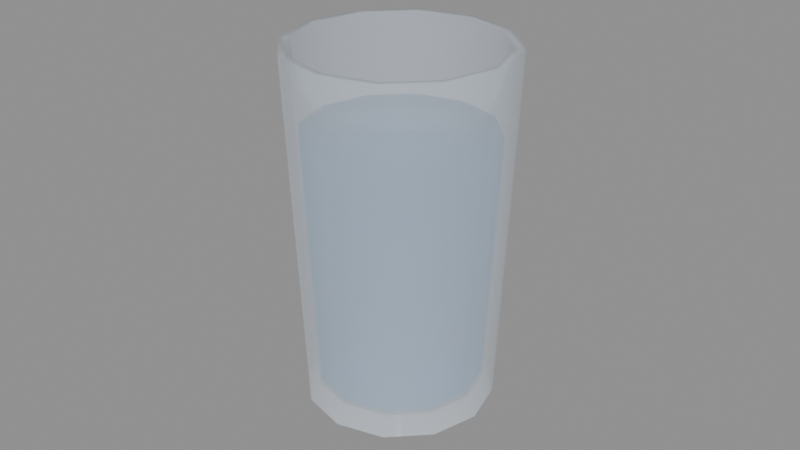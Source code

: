 # Source: vaso_agua.blend  (saved by Blender 5.2.45; exported with 4.5.12 LTS)
import bpy
from mathutils import Matrix  # noqa: F401  (used for matrix-valued properties, if any)

bpy.ops.wm.read_factory_settings(use_empty=True)
scene = bpy.context.scene
scene.name = 'Scene'

# ---- materials (node trees are filled in below, after node groups)
mat_vidrio = bpy.data.materials.new('vidrio')
mat_vidrio.use_backface_culling = True
mat_agua = bpy.data.materials.new('agua')
mat_agua.use_backface_culling = True

# ---- material node trees
mat_vidrio.use_nodes = True; mat_vidrio.node_tree.nodes.clear()
_N = mat_vidrio.node_tree.nodes; _L = mat_vidrio.node_tree.links
n0 = _N.new('ShaderNodeBsdfPrincipled'); n0.name = 'Principled BSDF'; n0.location = (-200, 100)
n0.inputs[0].default_value = (0.7913, 0.8879, 1.0, 1.0)
n0.inputs[2].default_value = 0.05
n0.inputs[4].default_value = 0.28
n0.inputs[10].default_value = 0.005
n1 = _N.new('ShaderNodeOutputMaterial'); n1.name = 'Material Output'; n1.location = (200, 100)
_L.new(n0.outputs[0], n1.inputs[0])
n1.is_active_output = True
mat_agua.use_nodes = True; mat_agua.node_tree.nodes.clear()
_N = mat_agua.node_tree.nodes; _L = mat_agua.node_tree.links
n0 = _N.new('ShaderNodeBsdfPrincipled'); n0.name = 'Principled BSDF'; n0.location = (-200, 100)
n0.inputs[0].default_value = (0.2122, 0.4735, 0.7913, 1.0)
n0.inputs[2].default_value = 0.02
n0.inputs[4].default_value = 0.45
n0.inputs[10].default_value = 0.005
n1 = _N.new('ShaderNodeOutputMaterial'); n1.name = 'Material Output'; n1.location = (200, 100)
_L.new(n0.outputs[0], n1.inputs[0])
n1.is_active_output = True

# ---- meshes
me_vaso_agua = bpy.data.meshes.new('vaso_agua')
me_vaso_agua.from_pydata([(0.0, 0.0, 0.0), (-5.327e-18, 0.029, 0.0), (-0.0145, 0.02511, 0.0), (-0.02511, 0.0145, 0.0), (-0.029, -3.551e-18, 0.0), (-0.02511, -0.0145, 0.0), (-0.0145, -0.02511, 0.0), (1.776e-18, -0.029, 0.0), (0.0145, -0.02511, 0.0), (0.02511, -0.0145, 0.0), (0.029, 0.0, 0.0), (0.02511, 0.0145, 0.0), (0.0145, 0.02511, 0.0), (-6.246e-18, 0.034, 0.11), (-0.017, 0.02944, 0.11), (-0.02944, 0.017, 0.11), (-0.034, -4.164e-18, 0.11), (-0.02944, -0.017, 0.11), (-0.017, -0.02944, 0.11), (2.082e-18, -0.034, 0.11), (0.017, -0.02944, 0.11), (0.02944, -0.017, 0.11), (0.034, 0.0, 0.11), (0.02944, 0.017, 0.11), (0.017, 0.02944, 0.11), (-5.695e-18, 0.031, 0.11), (-0.0155, 0.02685, 0.11), (-0.02685, 0.0155, 0.11), (-0.031, -3.796e-18, 0.11), (-0.02685, -0.0155, 0.11), (-0.0155, -0.02685, 0.11), (1.898e-18, -0.031, 0.11), (0.0155, -0.02685, 0.11), (0.02685, -0.0155, 0.11), (0.031, 0.0, 0.11), (0.02685, 0.0155, 0.11), (0.0155, 0.02685, 0.11), (-4.776e-18, 0.026, 0.006), (-0.013, 0.02252, 0.006), (-0.02252, 0.013, 0.006), (-0.026, -3.184e-18, 0.006), (-0.02252, -0.013, 0.006), (-0.013, -0.02252, 0.006), (1.592e-18, -0.026, 0.006), (0.013, -0.02252, 0.006), (0.02252, -0.013, 0.006), (0.026, 0.0, 0.006), (0.02252, 0.013, 0.006), (0.013, 0.02252, 0.006), (0.0, 0.0, 0.006)], [], [(0, 1, 2), (0, 2, 3), (0, 3, 4), (0, 4, 5), (0, 5, 6), (0, 6, 7), (0, 7, 8), (0, 8, 9), (0, 9, 10), (0, 10, 11), (0, 11, 12), (0, 12, 1), (1, 2, 14, 13), (2, 3, 15, 14), (3, 4, 16, 15), (4, 5, 17, 16), (5, 6, 18, 17), (6, 7, 19, 18), (7, 8, 20, 19), (8, 9, 21, 20), (9, 10, 22, 21), (10, 11, 23, 22), (11, 12, 24, 23), (12, 1, 13, 24), (13, 14, 26, 25), (14, 15, 27, 26), (15, 16, 28, 27), (16, 17, 29, 28), (17, 18, 30, 29), (18, 19, 31, 30), (19, 20, 32, 31), (20, 21, 33, 32), (21, 22, 34, 33), (22, 23, 35, 34), (23, 24, 36, 35), (24, 13, 25, 36), (25, 26, 38, 37), (26, 27, 39, 38), (27, 28, 40, 39), (28, 29, 41, 40), (29, 30, 42, 41), (30, 31, 43, 42), (31, 32, 44, 43), (32, 33, 45, 44), (33, 34, 46, 45), (34, 35, 47, 46), (35, 36, 48, 47), (36, 25, 37, 48), (37, 38, 49), (38, 39, 49), (39, 40, 49), (40, 41, 49), (41, 42, 49), (42, 43, 49), (43, 44, 49), (44, 45, 49), (45, 46, 49), (46, 47, 49), (47, 48, 49), (48, 37, 49)])
me_vaso_agua.polygons.foreach_set('use_smooth', [True] * 60)
_uv = me_vaso_agua.uv_layers.new(name='Float2')
_uv.uv.foreach_set('vector', [0.04167, 0.0, 0.0, 0.1065, 0.08333, 0.1065, 0.125, 0.0, 0.08333, 0.1065, 0.1667, 0.1065, 0.2083, 0.0, 0.1667, 0.1065, 0.25, 0.1065, 0.2917, 0.0, 0.25, 0.1065, 0.3333, 0.1065, 0.375, 0.0, 0.3333, 0.1065, 0.4167, 0.1065, 0.4583, 0.0, 0.4167, 0.1065, 0.5, 0.1065, 0.5417, 0.0, 0.5, 0.1065, 0.5833, 0.1065, 0.625, 0.0, 0.5833, 0.1065, 0.6667, 0.1065, 0.7083, 0.0, 0.6667, 0.1065, 0.75, 0.1065, 0.7917, 0.0, 0.75, 0.1065, 0.8333, 0.1065, 0.875, 0.0, 0.8333, 0.1065, 0.9167, 0.1065, 0.9583, 0.0, 0.9167, 0.1065, 1.0, 0.1065, 0.0, 0.1065, 0.08333, 0.1065, 0.08333, 0.511, 0.0, 0.511, 0.08333, 0.1065, 0.1667, 0.1065, 0.1667, 0.511, 0.08333, 0.511, 0.1667, 0.1065, 0.25, 0.1065, 0.25, 0.511, 0.1667, 0.511, 0.25, 0.1065, 0.3333, 0.1065, 0.3333, 0.511, 0.25, 0.511, 0.3333, 0.1065, 0.4167, 0.1065, 0.4167, 0.511, 0.3333, 0.511, 0.4167, 0.1065, 0.5, 0.1065, 0.5, 0.511, 0.4167, 0.511, 0.5, 0.1065, 0.5833, 0.1065, 0.5833, 0.511, 0.5, 0.511, 0.5833, 0.1065, 0.6667, 0.1065, 0.6667, 0.511, 0.5833, 0.511, 0.6667, 0.1065, 0.75, 0.1065, 0.75, 0.511, 0.6667, 0.511, 0.75, 0.1065, 0.8333, 0.1065, 0.8333, 0.511, 0.75, 0.511, 0.8333, 0.1065, 0.9167, 0.1065, 0.9167, 0.511, 0.8333, 0.511, 0.9167, 0.1065, 1.0, 0.1065, 1.0, 0.511, 0.9167, 0.511, 0.0, 0.511, 0.08333, 0.511, 0.08333, 0.522, 0.0, 0.522, 0.08333, 0.511, 0.1667, 0.511, 0.1667, 0.522, 0.08333, 0.522, 0.1667, 0.511, 0.25, 0.511, 0.25, 0.522, 0.1667, 0.522, 0.25, 0.511, 0.3333, 0.511, 0.3333, 0.522, 0.25, 0.522, 0.3333, 0.511, 0.4167, 0.511, 0.4167, 0.522, 0.3333, 0.522, 0.4167, 0.511, 0.5, 0.511, 0.5, 0.522, 0.4167, 0.522, 0.5, 0.511, 0.5833, 0.511, 0.5833, 0.522, 0.5, 0.522, 0.5833, 0.511, 0.6667, 0.511, 0.6667, 0.522, 0.5833, 0.522, 0.6667, 0.511, 0.75, 0.511, 0.75, 0.522, 0.6667, 0.522, 0.75, 0.511, 0.8333, 0.511, 0.8333, 0.522, 0.75, 0.522, 0.8333, 0.511, 0.9167, 0.511, 0.9167, 0.522, 0.8333, 0.522, 0.9167, 0.511, 1.0, 0.511, 1.0, 0.522, 0.9167, 0.522, 0.0, 0.522, 0.08333, 0.522, 0.08333, 0.9045, 0.0, 0.9045, 0.08333, 0.522, 0.1667, 0.522, 0.1667, 0.9045, 0.08333, 0.9045, 0.1667, 0.522, 0.25, 0.522, 0.25, 0.9045, 0.1667, 0.9045, 0.25, 0.522, 0.3333, 0.522, 0.3333, 0.9045, 0.25, 0.9045, 0.3333, 0.522, 0.4167, 0.522, 0.4167, 0.9045, 0.3333, 0.9045, 0.4167, 0.522, 0.5, 0.522, 0.5, 0.9045, 0.4167, 0.9045, 0.5, 0.522, 0.5833, 0.522, 0.5833, 0.9045, 0.5, 0.9045, 0.5833, 0.522, 0.6667, 0.522, 0.6667, 0.9045, 0.5833, 0.9045, 0.6667, 0.522, 0.75, 0.522, 0.75, 0.9045, 0.6667, 0.9045, 0.75, 0.522, 0.8333, 0.522, 0.8333, 0.9045, 0.75, 0.9045, 0.8333, 0.522, 0.9167, 0.522, 0.9167, 0.9045, 0.8333, 0.9045, 0.9167, 0.522, 1.0, 0.522, 1.0, 0.9045, 0.9167, 0.9045, 0.0, 0.9045, 0.08333, 0.9045, 0.04167, 1.0, 0.08333, 0.9045, 0.1667, 0.9045, 0.125, 1.0, 0.1667, 0.9045, 0.25, 0.9045, 0.2083, 1.0, 0.25, 0.9045, 0.3333, 0.9045, 0.2917, 1.0, 0.3333, 0.9045, 0.4167, 0.9045, 0.375, 1.0, 0.4167, 0.9045, 0.5, 0.9045, 0.4583, 1.0, 0.5, 0.9045, 0.5833, 0.9045, 0.5417, 1.0, 0.5833, 0.9045, 0.6667, 0.9045, 0.625, 1.0, 0.6667, 0.9045, 0.75, 0.9045, 0.7083, 1.0, 0.75, 0.9045, 0.8333, 0.9045, 0.7917, 1.0, 0.8333, 0.9045, 0.9167, 0.9045, 0.875, 1.0, 0.9167, 0.9045, 1.0, 0.9045, 0.9583, 1.0])
me_vaso_agua.materials.append(mat_vidrio)
me_vaso_agua.update()
me_agua = bpy.data.meshes.new('agua')
me_agua.from_pydata([(0.0, 0.0, 0.007), (-4.684e-18, 0.0255, 0.007), (-0.01275, 0.02208, 0.007), (-0.02208, 0.01275, 0.007), (-0.0255, -3.123e-18, 0.007), (-0.02208, -0.01275, 0.007), (-0.01275, -0.02208, 0.007), (1.561e-18, -0.0255, 0.007), (0.01275, -0.02208, 0.007), (0.02208, -0.01275, 0.007), (0.0255, 0.0, 0.007), (0.02208, 0.01275, 0.007), (0.01275, 0.02208, 0.007), (-5.382e-18, 0.0293, 0.085), (-0.01465, 0.02537, 0.085), (-0.02537, 0.01465, 0.085), (-0.0293, -3.588e-18, 0.085), (-0.02537, -0.01465, 0.085), (-0.01465, -0.02537, 0.085), (1.794e-18, -0.0293, 0.085), (0.01465, -0.02537, 0.085), (0.02537, -0.01465, 0.085), (0.0293, 0.0, 0.085), (0.02537, 0.01465, 0.085), (0.01465, 0.02537, 0.085), (0.0, 0.0, 0.085)], [], [(0, 1, 2), (0, 2, 3), (0, 3, 4), (0, 4, 5), (0, 5, 6), (0, 6, 7), (0, 7, 8), (0, 8, 9), (0, 9, 10), (0, 10, 11), (0, 11, 12), (0, 12, 1), (1, 2, 14, 13), (2, 3, 15, 14), (3, 4, 16, 15), (4, 5, 17, 16), (5, 6, 18, 17), (6, 7, 19, 18), (7, 8, 20, 19), (8, 9, 21, 20), (9, 10, 22, 21), (10, 11, 23, 22), (11, 12, 24, 23), (12, 1, 13, 24), (13, 14, 25), (14, 15, 25), (15, 16, 25), (16, 17, 25), (17, 18, 25), (18, 19, 25), (19, 20, 25), (20, 21, 25), (21, 22, 25), (22, 23, 25), (23, 24, 25), (24, 13, 25)])
me_agua.polygons.foreach_set('use_smooth', [True] * 36)
_uv = me_agua.uv_layers.new(name='Float2')
_uv.uv.foreach_set('vector', [0.04167, 0.0, 0.0, 0.1919, 0.08333, 0.1919, 0.125, 0.0, 0.08333, 0.1919, 0.1667, 0.1919, 0.2083, 0.0, 0.1667, 0.1919, 0.25, 0.1919, 0.2917, 0.0, 0.25, 0.1919, 0.3333, 0.1919, 0.375, 0.0, 0.3333, 0.1919, 0.4167, 0.1919, 0.4583, 0.0, 0.4167, 0.1919, 0.5, 0.1919, 0.5417, 0.0, 0.5, 0.1919, 0.5833, 0.1919, 0.625, 0.0, 0.5833, 0.1919, 0.6667, 0.1919, 0.7083, 0.0, 0.6667, 0.1919, 0.75, 0.1919, 0.7917, 0.0, 0.75, 0.1919, 0.8333, 0.1919, 0.875, 0.0, 0.8333, 0.1919, 0.9167, 0.1919, 0.9583, 0.0, 0.9167, 0.1919, 1.0, 0.1919, 0.0, 0.1919, 0.08333, 0.1919, 0.08333, 0.7795, 0.0, 0.7795, 0.08333, 0.1919, 0.1667, 0.1919, 0.1667, 0.7795, 0.08333, 0.7795, 0.1667, 0.1919, 0.25, 0.1919, 0.25, 0.7795, 0.1667, 0.7795, 0.25, 0.1919, 0.3333, 0.1919, 0.3333, 0.7795, 0.25, 0.7795, 0.3333, 0.1919, 0.4167, 0.1919, 0.4167, 0.7795, 0.3333, 0.7795, 0.4167, 0.1919, 0.5, 0.1919, 0.5, 0.7795, 0.4167, 0.7795, 0.5, 0.1919, 0.5833, 0.1919, 0.5833, 0.7795, 0.5, 0.7795, 0.5833, 0.1919, 0.6667, 0.1919, 0.6667, 0.7795, 0.5833, 0.7795, 0.6667, 0.1919, 0.75, 0.1919, 0.75, 0.7795, 0.6667, 0.7795, 0.75, 0.1919, 0.8333, 0.1919, 0.8333, 0.7795, 0.75, 0.7795, 0.8333, 0.1919, 0.9167, 0.1919, 0.9167, 0.7795, 0.8333, 0.7795, 0.9167, 0.1919, 1.0, 0.1919, 1.0, 0.7795, 0.9167, 0.7795, 0.0, 0.7795, 0.08333, 0.7795, 0.04167, 1.0, 0.08333, 0.7795, 0.1667, 0.7795, 0.125, 1.0, 0.1667, 0.7795, 0.25, 0.7795, 0.2083, 1.0, 0.25, 0.7795, 0.3333, 0.7795, 0.2917, 1.0, 0.3333, 0.7795, 0.4167, 0.7795, 0.375, 1.0, 0.4167, 0.7795, 0.5, 0.7795, 0.4583, 1.0, 0.5, 0.7795, 0.5833, 0.7795, 0.5417, 1.0, 0.5833, 0.7795, 0.6667, 0.7795, 0.625, 1.0, 0.6667, 0.7795, 0.75, 0.7795, 0.7083, 1.0, 0.75, 0.7795, 0.8333, 0.7795, 0.7917, 1.0, 0.8333, 0.7795, 0.9167, 0.7795, 0.875, 1.0, 0.9167, 0.7795, 1.0, 0.7795, 0.9583, 1.0])
me_agua.materials.append(mat_agua)
me_agua.update()

# ---- objects
ob_vaso_agua = bpy.data.objects.new('vaso_agua', me_vaso_agua)
ob_agua = bpy.data.objects.new('agua', me_agua)

# ---- transforms, parenting, visibility, modifiers, constraints
ob_vaso_agua.location = (0.0, 0.0, 0.0)
ob_agua.parent = ob_vaso_agua
ob_agua.location = (0.0, 0.0, 0.0)

# ---- collection membership
scene.collection.objects.link(ob_vaso_agua)
scene.collection.objects.link(ob_agua)

# ---- scene / render settings (as saved in the file)
scene.frame_start = 1; scene.frame_end = 250; scene.frame_set(1)
scene.render.engine = 'BLENDER_EEVEE_NEXT'
scene.render.bake_bias = 0.0
scene.render.bake_samples = 0
scene.render.compositor_device = 'GPU'
scene.eevee.use_volume_custom_range = False
scene.eevee.fast_gi_thickness_near = 0.1
scene.eevee.fast_gi_thickness_far = 0.0
scene.eevee.ray_tracing_options.screen_trace_thickness = 0.1
bpy.context.view_layer.update()

# ---- added for rendering (the .blend has no active camera and no usable light): camera, sun + grey world if the file has none
cam_auto = bpy.data.cameras.new('AutoCamera')
cam_auto.lens = 50.0
cam_auto.sensor_width = 36.0
cam_auto.clip_end = 1000.0
ob_auto_camera = bpy.data.objects.new('AutoCamera', cam_auto)
scene.collection.objects.link(ob_auto_camera)
ob_auto_camera.location = (0.185045, -0.222054, 0.203036)
ob_auto_camera.rotation_euler = (1.09748, -7.21219e-08, 0.694738)
scene.camera = ob_auto_camera
light_auto_sun = bpy.data.lights.new('AutoSun', 'SUN')
light_auto_sun.energy = 3.0
light_auto_sun.angle = 0.0523599
ob_auto_sun = bpy.data.objects.new('AutoSun', light_auto_sun)
scene.collection.objects.link(ob_auto_sun)
ob_auto_sun.rotation_euler = (0.872665, 0.174533, 0.523599)
if scene.world is None:
    world_auto = bpy.data.worlds.new('AutoWorld')
    world_auto.color = (0.3, 0.3, 0.3)
    scene.world = world_auto
bpy.context.view_layer.update()

